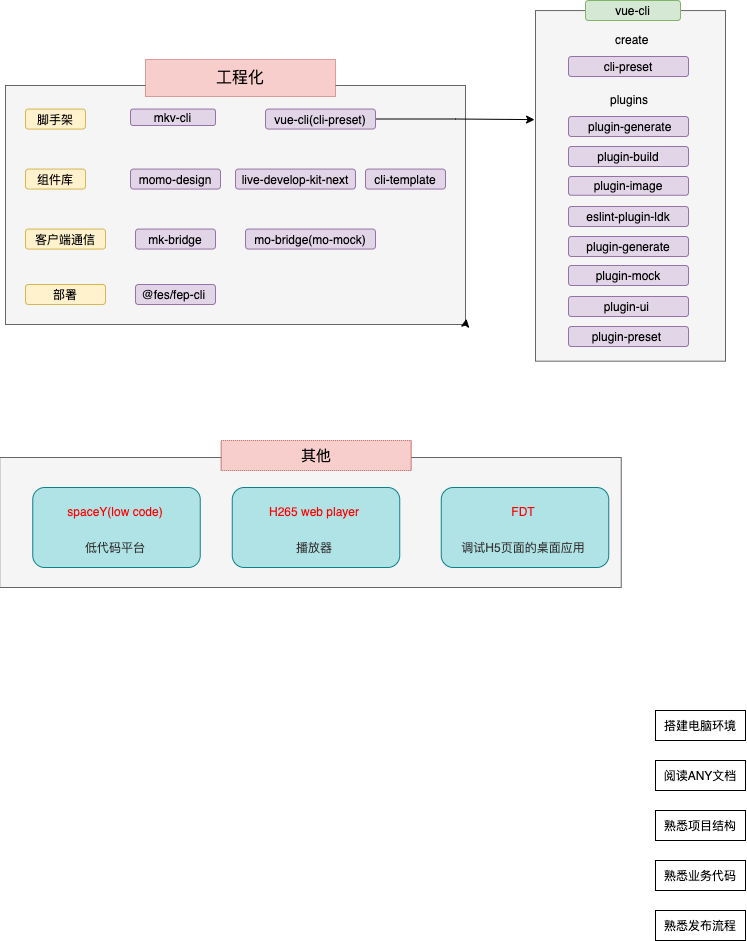

The diagram above was exported from draw.io. Its source (the exported page's mxGraphModel, read from the mxfile embedded in the PNG):
<mxGraphModel dx="4695" dy="3239" grid="1" gridSize="10" guides="1" tooltips="1" connect="1" arrows="1" fold="1" page="1" pageScale="1" pageWidth="827" pageHeight="1169" math="0" shadow="0">
  <root>
    <mxCell id="0" />
    <mxCell id="1" parent="0" />
    <mxCell id="L4b4TQbKoo5pKThwZ0v5-27" value="" style="rounded=0;whiteSpace=wrap;html=1;shadow=0;glass=0;dashed=1;dashPattern=1 1;labelBackgroundColor=#ffffff;sketch=0;fontSize=12;fontColor=#333333;strokeWidth=0;fillColor=#f5f5f5;align=center;verticalAlign=middle;strokeColor=#666666;" vertex="1" parent="1">
      <mxGeometry x="24.25" y="-683" width="621.5" height="130" as="geometry" />
    </mxCell>
    <mxCell id="BeSUbaSSBDn7unbjMiaT-6" value="" style="rounded=0;whiteSpace=wrap;html=1;fillColor=#f5f5f5;strokeColor=#666666;fontColor=#333333;" parent="1" vertex="1">
      <mxGeometry x="560" y="-1129.94" width="190" height="350.62" as="geometry" />
    </mxCell>
    <mxCell id="BeSUbaSSBDn7unbjMiaT-1" value="搭建电脑环境" style="rounded=0;whiteSpace=wrap;html=1;" parent="1" vertex="1">
      <mxGeometry x="680" y="-430" width="90" height="30" as="geometry" />
    </mxCell>
    <mxCell id="BeSUbaSSBDn7unbjMiaT-2" value="阅读ANY文档" style="rounded=0;whiteSpace=wrap;html=1;" parent="1" vertex="1">
      <mxGeometry x="680" y="-380" width="90" height="30" as="geometry" />
    </mxCell>
    <mxCell id="BeSUbaSSBDn7unbjMiaT-3" value="熟悉项目结构" style="rounded=0;whiteSpace=wrap;html=1;" parent="1" vertex="1">
      <mxGeometry x="680" y="-330" width="90" height="30" as="geometry" />
    </mxCell>
    <mxCell id="BeSUbaSSBDn7unbjMiaT-4" value="熟悉业务代码" style="rounded=0;whiteSpace=wrap;html=1;" parent="1" vertex="1">
      <mxGeometry x="680" y="-280" width="90" height="30" as="geometry" />
    </mxCell>
    <mxCell id="BeSUbaSSBDn7unbjMiaT-5" value="熟悉发布流程" style="rounded=0;whiteSpace=wrap;html=1;" parent="1" vertex="1">
      <mxGeometry x="680" y="-230" width="90" height="30" as="geometry" />
    </mxCell>
    <mxCell id="BeSUbaSSBDn7unbjMiaT-7" value="vue-cli" style="text;html=1;strokeColor=#82b366;fillColor=#d5e8d4;align=center;verticalAlign=middle;whiteSpace=wrap;rounded=1;strokeWidth=0;" parent="1" vertex="1">
      <mxGeometry x="610" y="-1140" width="95" height="20" as="geometry" />
    </mxCell>
    <mxCell id="BeSUbaSSBDn7unbjMiaT-9" value="&lt;meta charset=&quot;utf-8&quot;&gt;create" style="text;whiteSpace=wrap;html=1;" parent="1" vertex="1">
      <mxGeometry x="638" y="-1114" width="35" height="30" as="geometry" />
    </mxCell>
    <mxCell id="BeSUbaSSBDn7unbjMiaT-10" value="plugins" style="text;whiteSpace=wrap;html=1;" parent="1" vertex="1">
      <mxGeometry x="633" y="-1054" width="40" height="30" as="geometry" />
    </mxCell>
    <mxCell id="BeSUbaSSBDn7unbjMiaT-18" value="eslint-plugin-ldk" style="text;html=1;strokeColor=#9673a6;align=center;verticalAlign=middle;whiteSpace=wrap;rounded=1;fillColor=#e1d5e7;strokeWidth=0;" parent="1" vertex="1">
      <mxGeometry x="593" y="-934" width="120" height="20" as="geometry" />
    </mxCell>
    <mxCell id="BeSUbaSSBDn7unbjMiaT-22" value="&lt;span style=&quot;text-align: left&quot;&gt;plugin-generate&lt;/span&gt;" style="text;html=1;strokeColor=#9673a6;align=center;verticalAlign=middle;whiteSpace=wrap;rounded=1;fillColor=#e1d5e7;strokeWidth=0;" parent="1" vertex="1">
      <mxGeometry x="593" y="-904" width="120" height="20" as="geometry" />
    </mxCell>
    <mxCell id="BeSUbaSSBDn7unbjMiaT-23" value="&lt;span style=&quot;text-align: left&quot;&gt;plugin-image&lt;/span&gt;" style="text;html=1;strokeColor=#9673a6;align=center;verticalAlign=middle;whiteSpace=wrap;rounded=1;fillColor=#e1d5e7;strokeWidth=0;" parent="1" vertex="1">
      <mxGeometry x="593" y="-964" width="120" height="18.75" as="geometry" />
    </mxCell>
    <mxCell id="BeSUbaSSBDn7unbjMiaT-24" value="&lt;p&gt;plugin-mock&lt;/p&gt;" style="text;html=1;strokeColor=#9673a6;align=center;verticalAlign=middle;whiteSpace=wrap;rounded=1;fillColor=#e1d5e7;strokeWidth=0;" parent="1" vertex="1">
      <mxGeometry x="593" y="-875" width="120" height="20" as="geometry" />
    </mxCell>
    <mxCell id="BeSUbaSSBDn7unbjMiaT-25" value="&lt;span style=&quot;text-align: left&quot;&gt;plugin-ui&amp;nbsp;&lt;/span&gt;" style="text;html=1;strokeColor=#9673a6;align=center;verticalAlign=middle;whiteSpace=wrap;rounded=1;fillColor=#e1d5e7;strokeWidth=0;" parent="1" vertex="1">
      <mxGeometry x="593" y="-844" width="120" height="20" as="geometry" />
    </mxCell>
    <mxCell id="BeSUbaSSBDn7unbjMiaT-26" value="&lt;span style=&quot;text-align: left&quot;&gt;plugin-preset&amp;nbsp;&lt;/span&gt;" style="text;html=1;strokeColor=#9673a6;align=center;verticalAlign=middle;whiteSpace=wrap;rounded=1;fillColor=#e1d5e7;strokeWidth=0;" parent="1" vertex="1">
      <mxGeometry x="593" y="-814" width="120" height="20" as="geometry" />
    </mxCell>
    <mxCell id="BeSUbaSSBDn7unbjMiaT-27" value="&lt;span style=&quot;text-align: left&quot;&gt;plugin-build&lt;/span&gt;" style="text;html=1;strokeColor=#9673a6;align=center;verticalAlign=middle;whiteSpace=wrap;rounded=1;fillColor=#e1d5e7;strokeWidth=0;" parent="1" vertex="1">
      <mxGeometry x="593" y="-994" width="120" height="20" as="geometry" />
    </mxCell>
    <mxCell id="BeSUbaSSBDn7unbjMiaT-28" value="&amp;nbsp;&lt;span&gt;plugin-generate&lt;br&gt;&lt;/span&gt;" style="text;html=1;strokeColor=#9673a6;align=center;verticalAlign=middle;whiteSpace=wrap;rounded=1;fillColor=#e1d5e7;strokeWidth=0;" parent="1" vertex="1">
      <mxGeometry x="593" y="-1024" width="120" height="20" as="geometry" />
    </mxCell>
    <mxCell id="BeSUbaSSBDn7unbjMiaT-32" value="cli-preset&lt;span&gt;&lt;br&gt;&lt;/span&gt;" style="text;html=1;strokeColor=#9673a6;align=center;verticalAlign=middle;whiteSpace=wrap;rounded=1;fillColor=#e1d5e7;strokeWidth=0;" parent="1" vertex="1">
      <mxGeometry x="593" y="-1084" width="120" height="20" as="geometry" />
    </mxCell>
    <mxCell id="BeSUbaSSBDn7unbjMiaT-35" value="" style="rounded=0;whiteSpace=wrap;html=1;shadow=0;glass=0;sketch=0;strokeWidth=0;fillColor=#f5f5f5;strokeColor=#666666;fontColor=#333333;" parent="1" vertex="1">
      <mxGeometry x="30" y="-1055" width="460" height="239" as="geometry" />
    </mxCell>
    <mxCell id="BeSUbaSSBDn7unbjMiaT-36" value="脚手架" style="text;html=1;strokeColor=#d6b656;fillColor=#fff2cc;align=center;verticalAlign=middle;whiteSpace=wrap;rounded=1;shadow=0;glass=0;sketch=0;" parent="1" vertex="1">
      <mxGeometry x="50" y="-1031.44" width="60" height="20" as="geometry" />
    </mxCell>
    <mxCell id="L4b4TQbKoo5pKThwZ0v5-4" style="edgeStyle=orthogonalEdgeStyle;rounded=0;orthogonalLoop=1;jettySize=auto;html=1;entryX=-0.005;entryY=0.311;entryDx=0;entryDy=0;entryPerimeter=0;" edge="1" parent="1" source="BeSUbaSSBDn7unbjMiaT-38" target="BeSUbaSSBDn7unbjMiaT-6">
      <mxGeometry relative="1" as="geometry" />
    </mxCell>
    <mxCell id="BeSUbaSSBDn7unbjMiaT-38" value="vue-cli(cli-preset)" style="text;html=1;strokeColor=#9673a6;fillColor=#e1d5e7;align=center;verticalAlign=middle;whiteSpace=wrap;rounded=1;shadow=0;glass=0;sketch=0;dashed=1;strokeWidth=0;" parent="1" vertex="1">
      <mxGeometry x="290" y="-1031.44" width="110" height="20" as="geometry" />
    </mxCell>
    <mxCell id="BeSUbaSSBDn7unbjMiaT-39" value="live-develop-kit-next" style="text;html=1;strokeColor=#9673a6;fillColor=#e1d5e7;align=center;verticalAlign=middle;whiteSpace=wrap;rounded=1;shadow=0;glass=0;sketch=0;dashed=1;dashPattern=1 1;strokeWidth=0;" parent="1" vertex="1">
      <mxGeometry x="260" y="-971.44" width="120" height="20" as="geometry" />
    </mxCell>
    <mxCell id="BeSUbaSSBDn7unbjMiaT-40" value="momo-design" style="text;html=1;strokeColor=#9673a6;fillColor=#e1d5e7;align=center;verticalAlign=middle;whiteSpace=wrap;rounded=1;shadow=0;glass=0;sketch=0;dashed=1;strokeWidth=0;" parent="1" vertex="1">
      <mxGeometry x="155" y="-971.44" width="90" height="20" as="geometry" />
    </mxCell>
    <mxCell id="BeSUbaSSBDn7unbjMiaT-41" value="组件库" style="text;html=1;strokeColor=#d6b656;fillColor=#fff2cc;align=center;verticalAlign=middle;whiteSpace=wrap;rounded=1;shadow=0;glass=0;sketch=0;" parent="1" vertex="1">
      <mxGeometry x="50" y="-971.44" width="60" height="20" as="geometry" />
    </mxCell>
    <mxCell id="BeSUbaSSBDn7unbjMiaT-42" value="cli-template" style="text;html=1;strokeColor=#9673a6;fillColor=#e1d5e7;align=center;verticalAlign=middle;whiteSpace=wrap;rounded=1;shadow=0;glass=0;sketch=0;dashed=1;strokeWidth=0;" parent="1" vertex="1">
      <mxGeometry x="390" y="-971.44" width="80" height="20" as="geometry" />
    </mxCell>
    <mxCell id="BeSUbaSSBDn7unbjMiaT-43" value="客户端通信" style="text;html=1;strokeColor=#d6b656;fillColor=#fff2cc;align=center;verticalAlign=middle;whiteSpace=wrap;rounded=1;shadow=0;glass=0;sketch=0;" parent="1" vertex="1">
      <mxGeometry x="50" y="-911.44" width="80" height="20" as="geometry" />
    </mxCell>
    <mxCell id="BeSUbaSSBDn7unbjMiaT-44" value="mo-bridge(mo-mock)" style="text;html=1;strokeColor=#9673a6;fillColor=#e1d5e7;align=center;verticalAlign=middle;whiteSpace=wrap;rounded=1;shadow=0;glass=0;sketch=0;dashed=1;strokeWidth=0;" parent="1" vertex="1">
      <mxGeometry x="270" y="-911.44" width="130" height="20" as="geometry" />
    </mxCell>
    <mxCell id="BeSUbaSSBDn7unbjMiaT-45" value="mk-bridge" style="text;html=1;strokeColor=#9673a6;fillColor=#e1d5e7;align=center;verticalAlign=middle;whiteSpace=wrap;rounded=1;shadow=0;glass=0;sketch=0;dashed=1;strokeWidth=0;" parent="1" vertex="1">
      <mxGeometry x="160" y="-911.44" width="80" height="20" as="geometry" />
    </mxCell>
    <mxCell id="BeSUbaSSBDn7unbjMiaT-50" value="工程化" style="text;html=1;strokeColor=#b85450;fillColor=#f8cecc;align=center;verticalAlign=middle;whiteSpace=wrap;rounded=0;shadow=0;glass=0;dashed=1;dashPattern=1 1;sketch=0;fontSize=16;" parent="1" vertex="1">
      <mxGeometry x="170" y="-1081" width="190" height="37" as="geometry" />
    </mxCell>
    <mxCell id="BeSUbaSSBDn7unbjMiaT-52" value="mkv-cli" style="text;html=1;strokeColor=#9673a6;fillColor=#e1d5e7;align=center;verticalAlign=middle;whiteSpace=wrap;rounded=1;shadow=0;glass=0;sketch=0;dashed=1;strokeWidth=0;" parent="1" vertex="1">
      <mxGeometry x="155" y="-1031.44" width="85" height="16.44" as="geometry" />
    </mxCell>
    <mxCell id="L4b4TQbKoo5pKThwZ0v5-1" value="部署" style="text;html=1;strokeColor=#d6b656;fillColor=#fff2cc;align=center;verticalAlign=middle;whiteSpace=wrap;rounded=1;shadow=0;glass=0;sketch=0;" vertex="1" parent="1">
      <mxGeometry x="50" y="-856" width="80" height="20" as="geometry" />
    </mxCell>
    <mxCell id="L4b4TQbKoo5pKThwZ0v5-2" value="@fes/fep-cli&amp;nbsp;" style="text;html=1;strokeColor=#9673a6;fillColor=#e1d5e7;align=center;verticalAlign=middle;whiteSpace=wrap;rounded=1;shadow=0;glass=0;sketch=0;dashed=1;strokeWidth=0;" vertex="1" parent="1">
      <mxGeometry x="160" y="-856" width="80" height="20" as="geometry" />
    </mxCell>
    <mxCell id="L4b4TQbKoo5pKThwZ0v5-3" style="edgeStyle=orthogonalEdgeStyle;rounded=0;orthogonalLoop=1;jettySize=auto;html=1;exitX=1;exitY=1;exitDx=0;exitDy=0;entryX=1.002;entryY=0.976;entryDx=0;entryDy=0;entryPerimeter=0;" edge="1" parent="1" source="BeSUbaSSBDn7unbjMiaT-35" target="BeSUbaSSBDn7unbjMiaT-35">
      <mxGeometry relative="1" as="geometry" />
    </mxCell>
    <mxCell id="L4b4TQbKoo5pKThwZ0v5-11" value="" style="rounded=1;whiteSpace=wrap;html=1;shadow=0;glass=0;dashed=1;dashPattern=1 1;sketch=0;fontSize=12;strokeWidth=0;fillColor=#b0e3e6;align=center;verticalAlign=middle;strokeColor=#0e8088;" vertex="1" parent="1">
      <mxGeometry x="57.25" y="-653" width="167.5" height="80" as="geometry" />
    </mxCell>
    <mxCell id="L4b4TQbKoo5pKThwZ0v5-9" value="spaceY(low code)" style="text;html=1;align=center;verticalAlign=middle;whiteSpace=wrap;rounded=1;shadow=0;glass=0;dashed=1;dashPattern=1 1;sketch=0;fontColor=#FF0000;labelBackgroundColor=none;" vertex="1" parent="1">
      <mxGeometry x="64.75" y="-641" width="150" height="24" as="geometry" />
    </mxCell>
    <mxCell id="L4b4TQbKoo5pKThwZ0v5-12" value="低代码平台" style="text;html=1;strokeColor=none;fillColor=none;align=center;verticalAlign=middle;whiteSpace=wrap;rounded=0;shadow=0;glass=0;dashed=1;dashPattern=1 1;sketch=0;fontSize=12;labelBackgroundColor=none;fontColor=#333333;" vertex="1" parent="1">
      <mxGeometry x="74.75" y="-603" width="130" height="20" as="geometry" />
    </mxCell>
    <mxCell id="L4b4TQbKoo5pKThwZ0v5-21" value="" style="rounded=1;whiteSpace=wrap;html=1;shadow=0;glass=0;dashed=1;dashPattern=1 1;sketch=0;fontSize=12;strokeWidth=0;fillColor=#b0e3e6;align=center;verticalAlign=middle;strokeColor=#0e8088;" vertex="1" parent="1">
      <mxGeometry x="465.75" y="-653" width="167.5" height="80" as="geometry" />
    </mxCell>
    <mxCell id="L4b4TQbKoo5pKThwZ0v5-22" value="FDT" style="text;html=1;align=center;verticalAlign=middle;whiteSpace=wrap;rounded=1;shadow=0;glass=0;dashed=1;dashPattern=1 1;sketch=0;fontColor=#FF0000;labelBackgroundColor=none;" vertex="1" parent="1">
      <mxGeometry x="473.25" y="-641" width="150" height="24" as="geometry" />
    </mxCell>
    <mxCell id="L4b4TQbKoo5pKThwZ0v5-23" value="&lt;span&gt;调试H5页面的桌面应用&lt;/span&gt;" style="text;html=1;strokeColor=none;fillColor=none;align=center;verticalAlign=middle;whiteSpace=wrap;rounded=0;shadow=0;glass=0;dashed=1;dashPattern=1 1;sketch=0;fontSize=12;labelBackgroundColor=none;fontColor=#333333;" vertex="1" parent="1">
      <mxGeometry x="483.25" y="-603" width="130" height="20" as="geometry" />
    </mxCell>
    <mxCell id="L4b4TQbKoo5pKThwZ0v5-24" value="" style="rounded=1;whiteSpace=wrap;html=1;shadow=0;glass=0;dashed=1;dashPattern=1 1;sketch=0;fontSize=12;strokeWidth=0;fillColor=#b0e3e6;align=center;verticalAlign=middle;strokeColor=#0e8088;" vertex="1" parent="1">
      <mxGeometry x="256.75" y="-653" width="167.5" height="80" as="geometry" />
    </mxCell>
    <mxCell id="L4b4TQbKoo5pKThwZ0v5-25" value="H265 web player" style="text;html=1;align=center;verticalAlign=middle;whiteSpace=wrap;rounded=1;shadow=0;glass=0;dashed=1;dashPattern=1 1;sketch=0;fontColor=#FF0000;labelBackgroundColor=none;" vertex="1" parent="1">
      <mxGeometry x="264.25" y="-641" width="150" height="24" as="geometry" />
    </mxCell>
    <mxCell id="L4b4TQbKoo5pKThwZ0v5-26" value="播放器" style="text;html=1;strokeColor=none;fillColor=none;align=center;verticalAlign=middle;whiteSpace=wrap;rounded=0;shadow=0;glass=0;dashed=1;dashPattern=1 1;sketch=0;fontSize=12;labelBackgroundColor=none;fontColor=#333333;" vertex="1" parent="1">
      <mxGeometry x="274.25" y="-603" width="130" height="20" as="geometry" />
    </mxCell>
    <mxCell id="L4b4TQbKoo5pKThwZ0v5-28" value="其他" style="text;html=1;strokeColor=#b85450;fillColor=#f8cecc;align=center;verticalAlign=middle;whiteSpace=wrap;rounded=0;shadow=0;glass=0;dashed=1;dashPattern=1 1;labelBackgroundColor=none;sketch=0;fontSize=15;" vertex="1" parent="1">
      <mxGeometry x="245.75" y="-700" width="190" height="30" as="geometry" />
    </mxCell>
  </root>
</mxGraphModel>